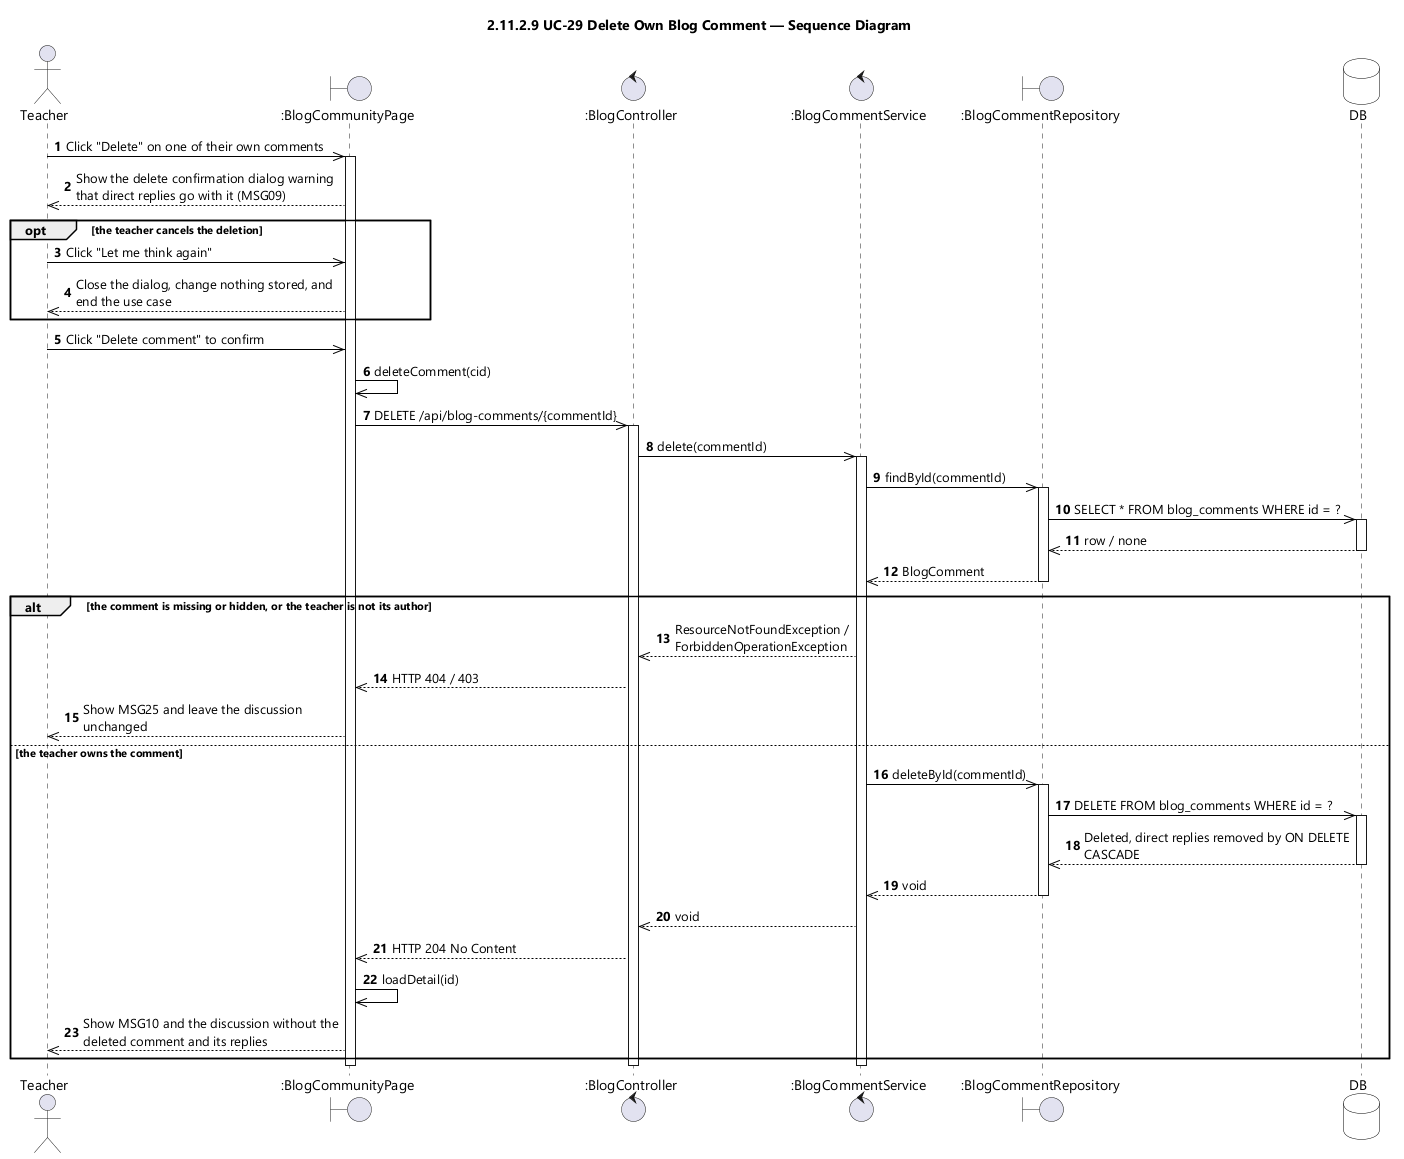

The diagram above was rendered by PlantUML. Its source (embedded in the PNG):
@startuml UC-29 Delete Own Blog Comment - Sequence Diagram (icon)
skinparamlocked dpi 96
skinparam defaultFontName "Segoe UI"
skinparam shadowing false
skinparam ParticipantBackgroundColor #FFFFFF
skinparam ParticipantBorderColor #000000
skinparam DatabaseBackgroundColor #FFFFFF
skinparam DatabaseBorderColor #000000
skinparam ArrowColor #000000
skinparam sequenceMessageAlign left
skinparam maxMessageSize 280
title 2.11.2.9 UC-29 Delete Own Blog Comment — Sequence Diagram

actor Teacher
boundary ":BlogCommunityPage" as UI
control ":BlogController" as CTL
control ":BlogCommentService" as SVC
boundary ":BlogCommentRepository" as REPO
database DB

autonumber
Teacher ->> UI : Click "Delete" on one of their own comments
activate UI
UI -->> Teacher : Show the delete confirmation dialog warning that direct replies go with it (MSG09)

opt the teacher cancels the deletion
  Teacher ->> UI : Click "Let me think again"
  UI -->> Teacher : Close the dialog, change nothing stored, and end the use case
end

Teacher ->> UI : Click "Delete comment" to confirm
UI ->> UI : deleteComment(cid)
UI ->> CTL : DELETE /api/blog-comments/{commentId}
activate CTL
CTL ->> SVC : delete(commentId)
activate SVC

SVC ->> REPO : findById(commentId)
activate REPO
REPO ->> DB : SELECT * FROM blog_comments WHERE id = ?
activate DB
DB -->> REPO : row / none
deactivate DB
REPO -->> SVC : BlogComment
deactivate REPO

alt the comment is missing or hidden, or the teacher is not its author
  SVC -->> CTL : ResourceNotFoundException / ForbiddenOperationException
  CTL -->> UI : HTTP 404 / 403
  UI -->> Teacher : Show MSG25 and leave the discussion unchanged

else the teacher owns the comment
  SVC ->> REPO : deleteById(commentId)
  activate REPO
  REPO ->> DB : DELETE FROM blog_comments WHERE id = ?
  activate DB
  DB -->> REPO : Deleted, direct replies removed by ON DELETE CASCADE
  deactivate DB
  REPO -->> SVC : void
  deactivate REPO
  SVC -->> CTL : void
  CTL -->> UI : HTTP 204 No Content
  UI ->> UI : loadDetail(id)
  UI -->> Teacher : Show MSG10 and the discussion without the deleted comment and its replies
end

deactivate SVC
deactivate CTL
deactivate UI
@enduml